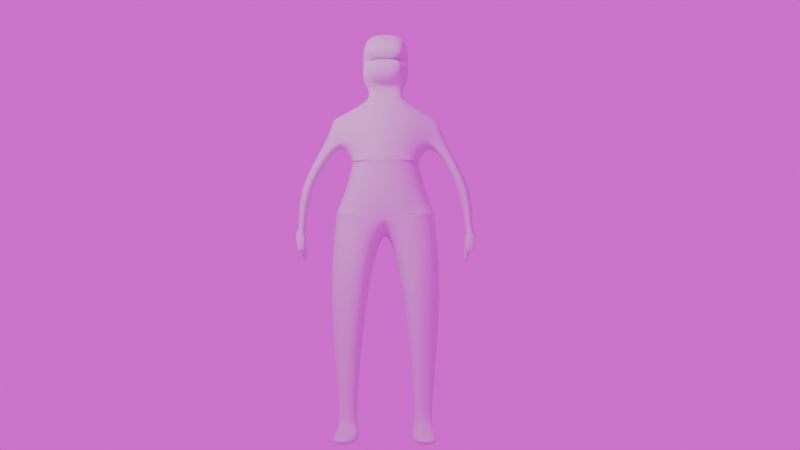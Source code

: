 # Source: modeling101_torig_backup.blend  (saved by Blender 4.0.36; exported with 4.5.12 LTS)
import bpy
from mathutils import Matrix  # noqa: F401  (used for matrix-valued properties, if any)

bpy.ops.wm.read_factory_settings(use_empty=True)
scene = bpy.context.scene
scene.name = 'Scene'

# ---- collections
col_collection = bpy.data.collections.new('Collection'); scene.collection.children.link(col_collection)

# ---- images (referenced by path relative to the original .blend; pixels are not part of the script)
import os
ASSET_DIR = os.environ.get("B2B_ASSET_DIR", "")  # directory of the original .blend (textures are referenced by path, not embedded)
HERE = os.path.dirname(os.path.abspath(__file__))  # packed textures are extracted next to this script under _unpacked/

def load_image(name, relpath, width, height, colorspace="sRGB"):
    """Load a texture the original file referenced (path relative to the .blend, or extracted next to this script)."""
    p = next((c for c in (os.path.join(HERE, relpath), os.path.join(ASSET_DIR, relpath)) if relpath and os.path.exists(c)), "")
    if p:
        img = bpy.data.images.load(p, check_existing=True)
        img.name = name
    else:  # same state as the original file: an image datablock whose file is absent (Cycles renders it pink)
        img = bpy.data.images.new(name, width, height)
        img.source = "FILE"
        img.filepath = "//" + (relpath or name)
    img.colorspace_settings.name = colorspace
    return img
img_103b939b2034875749e70ca5c98a8e09_jpg = load_image('103b939b2034875749e70ca5c98a8e09.jpg', '103b939b2034875749e70ca5c98a8e09.jpg', 1024, 1024, 'sRGB')

# ---- world
world_world = bpy.data.worlds.new('World'); scene.world = world_world
world_world.use_nodes = True; world_world.node_tree.nodes.clear()
_N = world_world.node_tree.nodes; _L = world_world.node_tree.links
n0 = _N.new('ShaderNodeOutputWorld'); n0.name = 'World Output'; n0.location = (300, 300)
n1 = _N.new('ShaderNodeBackground'); n1.name = 'Background'; n1.location = (10, 300)
n2 = _N.new('ShaderNodeTexEnvironment'); n2.name = 'Environment Texture'; n2.location = (-280, 280)
n2.image = img_103b939b2034875749e70ca5c98a8e09_jpg
n2.projection = 'MIRROR_BALL'
_L.new(n1.outputs[0], n0.inputs[0])
_L.new(n2.outputs[0], n1.inputs[0])
n0.is_active_output = True
world_world.color = (0.05088, 0.05088, 0.05088)
world_world.use_sun_shadow = False
world_world.sun_shadow_jitter_overblur = 0.0

# ---- cameras
cam_camera = bpy.data.cameras.new('Camera')
cam_camera.clip_end = 100.0
cam_camera.ortho_scale = 7.314

# ---- lights
light_light = bpy.data.lights.new('Light', 'POINT')
light_light.transmission_factor = 0.0
light_light.use_soft_falloff = False
light_light.energy = 1000.0
light_light.shadow_soft_size = 0.824
light_light.shadow_maximum_resolution = 0.006
light_light.use_absolute_resolution = True

# ---- meshes
me_cube_002 = bpy.data.meshes.new('Cube.002')
me_cube_002.from_pydata([(-0.6314, -0.4759, 9e-05), (-0.9423, -0.4355, 0.8568), (-0.6314, 0.3933, 0.007188), (-0.9423, 0.03573, 0.8542), (0.0, -0.7885, -0.0007737), (0.0, -0.6082, 0.9828), (0.0, 0.5843, 0.06182), (0.0, 0.3732, 1.073), (-0.6314, -0.4759, 9e-05), (-0.6314, 0.3933, 0.007188), (0.0, -0.7928, -0.0004746), (-0.6314, -0.4759, 9e-05), (-0.6314, 0.3933, 0.007188), (0.0, -0.7928, -0.0004746), (-0.6314, -0.4759, 9e-05), (-0.6314, 0.3933, 0.007188), (0.0, -0.7928, -0.0004746), (-0.6314, -0.4759, 9e-05), (-0.6314, 0.3933, 0.007188), (0.0, -0.802, 0.0001725), (0.0, 0.5766, -0.1804), (-0.9335, -0.4696, -0.9137), (-0.9335, 0.3902, -0.9204), (0.0, -0.7885, -1.074), (0.0, 0.5057, -0.9818), (-0.9335, -0.4696, -0.9137), (-0.9335, 0.3902, -0.9204), (-0.9335, -0.4696, -0.9137), (-0.9335, 0.3902, -0.9204), (-1.054, -0.3985, -2.077), (-1.054, 0.3459, -2.085), (-0.2743, -0.7237, -2.21), (-0.2743, 0.5788, -2.23), (-0.9842, 0.2029, -3.367), (-0.9842, -0.3165, -3.36), (-0.4254, 0.3958, -3.375), (-0.4254, -0.543, -3.36), (-0.9355, 0.2511, -4.86), (-0.8612, -0.1114, -4.86), (-0.4534, 0.2961, -4.861), (-0.4928, -0.2647, -4.861), (-0.8557, -0.3771, 0.436), (-0.8557, 0.1164, 0.4368), (0.0, 0.6428, 0.4085), (0.0, -0.8119, 0.3474), (-1.054, -0.377, 0.4933), (-0.9863, -0.4041, 0.8071), (-0.9863, -0.0175, 0.8044), (-1.054, 0.0379, 0.4946), (-1.482, -0.3555, -1.277), (-1.491, 0.1955, -1.33), (-1.673, -0.3555, -1.269), (-1.681, 0.176, -1.345), (-1.438, -0.1741, -1.845), (-1.438, 0.01465, -1.845), (-1.523, -0.1741, -1.841), (-1.523, 0.01549, -1.841), (-1.635, 0.149, -0.4669), (-1.635, -0.4323, -0.4669), (-1.377, -0.4323, -0.4523), (-1.377, 0.1487, -0.4524), (-0.9362, 0.2511, -5.121), (-0.8618, -0.1114, -5.121), (-0.454, 0.2972, -5.122), (-0.4935, -0.2647, -5.122), (-0.5453, 0.8825, -4.92), (-0.9677, 0.9401, -4.919), (-0.5459, 0.8829, -5.076), (-0.9683, 0.9404, -5.075), (-0.5526, -0.1817, -4.721), (-0.5299, 0.2239, -4.722), (-0.8551, 0.1808, -4.721), (-0.8123, -0.07369, -4.721), (-0.3108, -0.2881, 1.148), (-0.3108, 0.1481, 1.151), (0.0, 0.1316, 1.123), (0.0, -0.4602, 1.119), (-0.4277, -0.3041, 1.484), (-0.4204, 0.1433, 1.487), (0.0, 0.1285, 1.495), (0.0, -0.498, 1.491), (-0.7355, 0.3919, -0.4255), (-0.7355, -0.4729, -0.4261), (0.0, -0.7884, -0.5013), (0.0, 0.5777, -0.6066), (-0.4358, -0.3789, 1.821), (-0.4293, 0.141, 1.835), (0.0, 0.1261, 1.847), (0.0, -0.5728, 1.828), (-0.4362, -0.3859, 1.991), (-0.4293, 0.141, 1.835), (0.0, 0.1261, 1.847), (0.0, -0.5799, 1.999), (-0.4167, -0.2998, 2.322), (-0.3864, 0.1829, 2.31), (0.0, 0.1306, 2.408), (0.0, -0.5239, 2.383), (-0.3588, 0.1286, 1.492), (0.0, 0.1285, 1.411), (-0.3679, 0.1262, 1.842), (0.0, 0.1261, 1.847), (-0.3679, 0.1262, 1.842), (0.0, 0.1261, 1.847), (-0.3761, 0.1521, 2.304), (0.0, 0.156, 2.313), (-0.3002, 0.3879, 1.633), (0.0, 0.3926, 1.55), (-0.3107, 0.3841, 1.925), (0.0, 0.3889, 1.926), (-0.3107, 0.3841, 1.925), (0.0, 0.3889, 1.926), (-0.3104, 0.3543, 2.157), (0.0, 0.3561, 2.244), (-0.3126, -0.2407, 1.348), (-0.3106, 0.01692, 1.349), (0.0, 0.007778, 1.344), (0.0, -0.3519, 1.341), (-1.465, 0.08607, -1.341), (-1.634, 0.06872, -1.355), (-1.643, -0.3197, -1.382), (-1.473, -0.3197, -1.389), (-1.633, 0.1895, -1.557), (-1.495, 0.1974, -1.549), (-1.604, 0.1096, -1.551), (-1.481, 0.1167, -1.544), (-1.628, 0.1844, -1.645), (-1.49, 0.1923, -1.637), (-1.599, 0.1046, -1.638), (-1.475, 0.1116, -1.631), (-1.603, 0.03077, -1.217), (-1.484, -0.2599, -1.195), (-1.601, -0.2599, -1.197), (-1.486, 0.03578, -1.209)], [], [(131, 129, 52, 51), (42, 3, 7, 43), (44, 5, 1, 41), (4, 0, 8, 10), (3, 1, 73, 74), (8, 9, 12, 11), (2, 6, 9), (0, 2, 9, 8), (13, 11, 14, 16), (10, 8, 11, 13), (9, 6, 12), (15, 6, 20, 18), (12, 6, 15), (11, 12, 15, 14), (82, 81, 22, 21), (14, 15, 18, 17), (16, 14, 17, 19), (83, 82, 21, 23), (81, 84, 24, 22), (21, 22, 26, 25), (23, 21, 25), (22, 24, 26), (28, 24, 32, 30), (25, 26, 28, 27), (23, 25, 27), (26, 24, 28), (31, 29, 34, 36), (24, 23, 31, 32), (27, 28, 30, 29), (23, 27, 29, 31), (70, 69, 40, 39), (30, 32, 35, 33), (32, 31, 36, 35), (29, 30, 33, 34), (39, 40, 64, 63), (72, 71, 37, 38), (69, 72, 38, 40), (71, 70, 39, 37), (4, 44, 41, 0), (2, 42, 43, 6), (0, 41, 42, 2), (45, 46, 47, 48), (41, 1, 46, 45), (1, 3, 47, 46), (3, 42, 48, 47), (118, 117, 54, 56), (132, 130, 49, 50), (130, 131, 51, 49), (129, 132, 50, 52), (54, 53, 55, 56), (119, 118, 56, 55), (120, 119, 55, 53), (117, 120, 53, 54), (48, 42, 60, 57), (41, 45, 58, 59), (42, 41, 59, 60), (45, 48, 57, 58), (61, 63, 64, 62), (38, 37, 61, 62), (40, 38, 62, 64), (37, 39, 65, 66), (66, 65, 67, 68), (39, 63, 67, 65), (63, 61, 68, 67), (61, 37, 66, 68), (33, 35, 70, 71), (36, 34, 72, 69), (34, 33, 71, 72), (35, 36, 69, 70), (115, 114, 78, 79), (1, 5, 76, 73), (7, 3, 74, 75), (78, 77, 85, 86), (114, 113, 77, 78), (113, 116, 80, 77), (18, 20, 84, 81), (19, 17, 82, 83), (17, 18, 81, 82), (86, 85, 89, 90), (77, 80, 88, 85), (94, 95, 104, 103), (91, 90, 101, 102), (85, 88, 92, 89), (87, 86, 90, 91), (95, 94, 93, 96), (90, 89, 93, 94), (89, 92, 96, 93), (99, 100, 108, 107), (103, 104, 112, 111), (78, 86, 99, 97), (90, 94, 103, 101), (79, 78, 97, 98), (86, 87, 100, 99), (106, 105, 107, 108), (110, 109, 111, 112), (101, 103, 111, 109), (102, 101, 109, 110), (97, 99, 107, 105), (98, 97, 105, 106), (73, 76, 116, 113), (74, 73, 113, 114), (75, 74, 114, 115), (50, 49, 120, 117), (49, 51, 119, 120), (51, 52, 118, 119), (118, 52, 121, 123), (123, 121, 125, 127), (50, 117, 124, 122), (117, 118, 123, 124), (52, 50, 122, 121), (125, 126, 128, 127), (122, 124, 128, 126), (121, 122, 126, 125), (124, 123, 127, 128), (57, 60, 132, 129), (59, 58, 131, 130), (60, 59, 130, 132), (58, 57, 129, 131)])
_uv = me_cube_002.uv_layers.new(name='UVMap')
_uv.uv.foreach_set('vector', [0.4227, 0.0, 0.4227, 0.25, 0.4227, 0.25, 0.4227, 0.0, 0.4227, 0.25, 0.625, 0.25, 0.625, 0.559, 0.4227, 0.5, 0.4227, 0.75, 0.625, 0.75, 0.625, 1.0, 0.4227, 1.0, 0.375, 0.75, 0.375, 1.0, 0.375, 1.0, 0.375, 0.75, 0.875, 0.5, 0.875, 0.75, 0.875, 0.75, 0.875, 0.5, 0.375, 0.0, 0.375, 0.25, 0.375, 0.25, 0.375, 0.0, 0.375, 0.25, 0.375, 0.5, 0.375, 0.25, 0.375, 0.0, 0.375, 0.25, 0.375, 0.25, 0.375, 0.0, 0.375, 0.75, 0.375, 1.0, 0.375, 1.0, 0.375, 0.75, 0.375, 0.75, 0.375, 1.0, 0.375, 1.0, 0.375, 0.75, 0.375, 0.25, 0.375, 0.5, 0.375, 0.25, 0.375, 0.25, 0.375, 0.5, 0.375, 0.5, 0.375, 0.25, 0.375, 0.25, 0.375, 0.5, 0.375, 0.25, 0.375, 0.0, 0.375, 0.25, 0.375, 0.25, 0.375, 0.0, 0.375, 0.0, 0.375, 0.25, 0.375, 0.25, 0.375, 0.0, 0.375, 0.0, 0.375, 0.25, 0.375, 0.25, 0.375, 0.0, 0.375, 0.75, 0.375, 1.0, 0.375, 1.0, 0.375, 0.75, 0.375, 0.75, 0.375, 1.0, 0.375, 1.0, 0.375, 0.75, 0.375, 0.25, 0.375, 0.5, 0.375, 0.5, 0.375, 0.25, 0.375, 0.0, 0.375, 0.25, 0.375, 0.25, 0.375, 0.0, 0.375, 0.75, 0.375, 1.0, 0.375, 1.0, 0.375, 0.25, 0.375, 0.5, 0.375, 0.25, 0.375, 0.25, 0.375, 0.5, 0.375, 0.5, 0.375, 0.25, 0.375, 0.0, 0.375, 0.25, 0.375, 0.25, 0.375, 0.0, 0.375, 0.75, 0.375, 1.0, 0.375, 1.0, 0.375, 0.25, 0.375, 0.5, 0.375, 0.25, 0.375, 0.75, 0.375, 1.0, 0.375, 1.0, 0.375, 0.75, 0.0, 0.0, 0.0, 0.0, 0.0, 0.0, 0.0, 0.0, 0.375, 0.0, 0.375, 0.25, 0.375, 0.25, 0.375, 0.0, 0.375, 0.75, 0.375, 1.0, 0.375, 1.0, 0.375, 0.75, 0.0, 0.0, 0.0, 0.0, 0.0, 0.0, 0.0, 0.0, 0.375, 0.25, 0.375, 0.5, 0.375, 0.5, 0.375, 0.25, 0.0, 0.0, 0.0, 0.0, 0.0, 0.0, 0.0, 0.0, 0.375, 0.0, 0.375, 0.25, 0.375, 0.25, 0.375, 0.0, 0.0, 0.0, 0.0, 0.0, 0.0, 0.0, 0.0, 0.0, 0.375, 0.0, 0.375, 0.25, 0.375, 0.25, 0.375, 0.0, 0.375, 0.75, 0.375, 1.0, 0.375, 1.0, 0.375, 0.75, 0.375, 0.25, 0.375, 0.5, 0.375, 0.5, 0.375, 0.25, 0.375, 0.75, 0.4227, 0.75, 0.4227, 1.0, 0.375, 1.0, 0.375, 0.25, 0.4227, 0.25, 0.4227, 0.5, 0.375, 0.5, 0.375, 0.0, 0.4227, 0.0, 0.4227, 0.25, 0.375, 0.25, 0.4227, 0.0, 0.625, 0.0, 0.625, 0.25, 0.4227, 0.25, 0.4227, 1.0, 0.625, 1.0, 0.625, 1.0, 0.4227, 1.0, 0.875, 0.75, 0.875, 0.5, 0.875, 0.5, 0.875, 0.75, 0.625, 0.25, 0.4227, 0.25, 0.4227, 0.25, 0.625, 0.25, 0.4227, 0.25, 0.4227, 0.25, 0.4227, 0.25, 0.4227, 0.25, 0.4227, 0.25, 0.4227, 0.0, 0.4227, 0.0, 0.4227, 0.25, 0.4227, 1.0, 0.4227, 1.0, 0.4227, 1.0, 0.4227, 1.0, 0.4227, 0.25, 0.4227, 0.25, 0.4227, 0.25, 0.4227, 0.25, 0.4227, 0.25, 0.4227, 0.0, 0.4227, 0.0, 0.4227, 0.25, 0.4227, 0.0, 0.4227, 0.25, 0.4227, 0.25, 0.4227, 0.0, 0.4227, 1.0, 0.4227, 1.0, 0.4227, 1.0, 0.4227, 1.0, 0.4227, 0.25, 0.4227, 0.0, 0.4227, 0.0, 0.4227, 0.25, 0.4227, 0.25, 0.4227, 0.25, 0.4227, 0.25, 0.4227, 0.25, 0.4227, 1.0, 0.4227, 1.0, 0.4227, 1.0, 0.4227, 1.0, 0.4227, 0.25, 0.4227, 0.0, 0.4227, 0.0, 0.4227, 0.25, 0.4227, 0.0, 0.4227, 0.25, 0.4227, 0.25, 0.4227, 0.0, 0.125, 0.5, 0.375, 0.5, 0.375, 0.75, 0.125, 0.75, 0.375, 0.0, 0.375, 0.25, 0.375, 0.25, 0.375, 0.0, 0.375, 0.75, 0.375, 1.0, 0.375, 1.0, 0.375, 0.75, 0.375, 0.25, 0.375, 0.5, 0.375, 0.5, 0.375, 0.25, 0.375, 0.25, 0.375, 0.5, 0.375, 0.5, 0.375, 0.25, 0.0, 0.0, 0.0, 0.0, 0.0, 0.0, 0.0, 0.0, 0.375, 0.5, 0.125, 0.5, 0.125, 0.5, 0.375, 0.5, 0.375, 0.25, 0.375, 0.25, 0.375, 0.25, 0.375, 0.25, 0.375, 0.25, 0.375, 0.5, 0.375, 0.5, 0.375, 0.25, 0.375, 0.75, 0.375, 1.0, 0.375, 1.0, 0.375, 0.75, 0.375, 0.0, 0.375, 0.25, 0.375, 0.25, 0.375, 0.0, 0.0, 0.0, 0.0, 0.0, 0.0, 0.0, 0.0, 0.0, 0.625, 0.559, 0.625, 0.25, 0.625, 0.25, 0.625, 0.559, 0.625, 1.0, 0.625, 0.75, 0.625, 0.75, 0.625, 1.0, 0.625, 0.559, 0.625, 0.25, 0.625, 0.25, 0.625, 0.559, 0.875, 0.5, 0.875, 0.75, 0.875, 0.75, 0.875, 0.5, 0.875, 0.5, 0.875, 0.75, 0.875, 0.75, 0.875, 0.5, 0.625, 1.0, 0.625, 0.75, 0.625, 0.75, 0.625, 1.0, 0.375, 0.25, 0.375, 0.5, 0.375, 0.5, 0.375, 0.25, 0.375, 0.75, 0.375, 1.0, 0.375, 1.0, 0.375, 0.75, 0.375, 0.0, 0.375, 0.25, 0.375, 0.25, 0.375, 0.0, 0.875, 0.5, 0.875, 0.75, 0.875, 0.75, 0.875, 0.5, 0.625, 1.0, 0.625, 0.75, 0.625, 0.75, 0.625, 1.0, 0.875, 0.5, 0.625, 0.559, 0.625, 0.559, 0.875, 0.5, 0.625, 0.559, 0.625, 0.25, 0.625, 0.25, 0.625, 0.559, 0.625, 1.0, 0.625, 0.75, 0.625, 0.75, 0.625, 1.0, 0.625, 0.559, 0.625, 0.25, 0.625, 0.25, 0.625, 0.559, 0.625, 0.559, 0.875, 0.5, 0.875, 0.75, 0.625, 0.75, 0.875, 0.5, 0.875, 0.75, 0.875, 0.75, 0.875, 0.5, 0.625, 1.0, 0.625, 0.75, 0.625, 0.75, 0.625, 1.0, 0.625, 0.25, 0.625, 0.559, 0.625, 0.559, 0.625, 0.25, 0.875, 0.5, 0.625, 0.559, 0.625, 0.559, 0.875, 0.5, 0.875, 0.5, 0.875, 0.5, 0.875, 0.5, 0.875, 0.5, 0.875, 0.5, 0.875, 0.5, 0.875, 0.5, 0.875, 0.5, 0.625, 0.559, 0.625, 0.25, 0.625, 0.25, 0.625, 0.559, 0.625, 0.25, 0.625, 0.559, 0.625, 0.559, 0.625, 0.25, 0.625, 0.559, 0.625, 0.25, 0.625, 0.25, 0.625, 0.559, 0.625, 0.559, 0.625, 0.25, 0.625, 0.25, 0.625, 0.559, 0.875, 0.5, 0.875, 0.5, 0.875, 0.5, 0.875, 0.5, 0.625, 0.559, 0.625, 0.25, 0.625, 0.25, 0.625, 0.559, 0.875, 0.5, 0.875, 0.5, 0.875, 0.5, 0.875, 0.5, 0.625, 0.559, 0.625, 0.25, 0.625, 0.25, 0.625, 0.559, 0.625, 1.0, 0.625, 0.75, 0.625, 0.75, 0.625, 1.0, 0.875, 0.5, 0.875, 0.75, 0.875, 0.75, 0.875, 0.5, 0.625, 0.559, 0.625, 0.25, 0.625, 0.25, 0.625, 0.559, 0.4227, 0.25, 0.4227, 0.0, 0.4227, 0.0, 0.4227, 0.25, 0.4227, 1.0, 0.4227, 1.0, 0.4227, 1.0, 0.4227, 1.0, 0.4227, 0.0, 0.4227, 0.25, 0.4227, 0.25, 0.4227, 0.0, 0.4227, 0.25, 0.4227, 0.25, 0.4227, 0.25, 0.4227, 0.25, 0.4227, 0.25, 0.4227, 0.25, 0.4227, 0.25, 0.4227, 0.25, 0.4227, 0.25, 0.4227, 0.25, 0.4227, 0.25, 0.4227, 0.25, 0.4227, 0.25, 0.4227, 0.25, 0.4227, 0.25, 0.4227, 0.25, 0.4227, 0.25, 0.4227, 0.25, 0.4227, 0.25, 0.4227, 0.25, 0.4227, 0.25, 0.4227, 0.25, 0.4227, 0.25, 0.4227, 0.25, 0.4227, 0.25, 0.4227, 0.25, 0.4227, 0.25, 0.4227, 0.25, 0.4227, 0.25, 0.4227, 0.25, 0.4227, 0.25, 0.4227, 0.25, 0.4227, 0.25, 0.4227, 0.25, 0.4227, 0.25, 0.4227, 0.25, 0.4227, 0.25, 0.4227, 0.25, 0.4227, 0.25, 0.4227, 0.25, 0.4227, 1.0, 0.4227, 1.0, 0.4227, 1.0, 0.4227, 1.0, 0.4227, 0.25, 0.4227, 0.0, 0.4227, 0.0, 0.4227, 0.25, 0.4227, 0.0, 0.4227, 0.25, 0.4227, 0.25, 0.4227, 0.0])
me_cube_002.update()
arm_armature = bpy.data.armatures.new('Armature')  # bones are not reproduced

# ---- objects
ob_light = bpy.data.objects.new('Light', light_light)
ob_camera = bpy.data.objects.new('Camera', cam_camera)
ob_cube = bpy.data.objects.new('Cube', me_cube_002)
ob_armature = bpy.data.objects.new('Armature', arm_armature)
ob_empty = bpy.data.objects.new('Empty', None)
ob_empty_001 = bpy.data.objects.new('Empty.001', img_103b939b2034875749e70ca5c98a8e09_jpg)

# ---- transforms, parenting, visibility, modifiers, constraints
ob_light.location = (3.877, 5.574, 4.208)
ob_light.rotation_euler = (0.6503, 0.05522, 1.866)
ob_light.lock_rotations_4d = False
ob_light.empty_display_type = 'ARROWS'
ob_light.color = (0.0, 0.0, 0.0, 0.0)
ob_light.lineart.crease_threshold = 0.0
ob_camera.location = (-0.1529, 20.54, -1.356)
ob_camera.rotation_euler = (1.581, 0.0, 3.136)
ob_camera.lock_rotations_4d = False
ob_camera.empty_display_type = 'ARROWS'
ob_camera.color = (0.0, 0.0, 0.0, 0.0)
ob_camera.display_type = 'WIRE'
ob_camera.lineart.crease_threshold = 0.0
ob_cube.parent = ob_armature
ob_cube.matrix_parent_inverse = Matrix(((0.8039, -0.0, 0.0, 0.00416), (-0.0, 0.8039, -0.0, 3.373e-07), (-0.0, -0.0, 0.8039, 0.6832), (-0.0, 0.0, -0.0, 1.0)))
ob_cube.location = (0.0, 0.0, 0.0)
_vg = ob_cube.vertex_groups.new(name='Bone')
for _i, _w in zip([0, 2, 4, 5, 6, 7, 8, 9, 10, 11, 12, 13, 14, 15, 16, 17, 18, 19, 20, 21, 22, 23, 24, 25, 26, 41, 43, 44, 81, 82, 83, 84], [0.3005, 0.06374, 0.3131, 0.007548, 0.2758, 0.005636, 0.4205, 0.06599, 0.3748, 0.4205, 0.5892, 0.3752, 0.4205, 0.586, 0.3762, 0.5244, 0.6334, 0.4533, 0.4988, 0.1217, 0.08407, 0.07108, 0.05353, 0.07338, 0.03925, 0.005142, 0.09049, 0.1274, 0.5951, 0.5859, 0.5326, 0.5254]): _vg.add([_i], _w, 'REPLACE')
_vg = ob_cube.vertex_groups.new(name='Bone.001')
for _i, _w in zip([0, 2, 4, 5, 6, 7, 8, 9, 10, 11, 12, 13, 14, 15, 16, 17, 18, 19, 20, 41, 42, 43, 44, 75, 76, 81, 82, 83, 84], [0.3022, 0.4846, 0.4484, 0.114, 0.4343, 0.1483, 0.246, 0.4956, 0.3887, 0.246, 0.2096, 0.3883, 0.246, 0.2122, 0.3874, 0.1896, 0.1606, 0.3061, 0.2264, 0.02577, 0.0625, 0.4828, 0.5054, 0.03455, 0.0333, 0.05684, 0.06681, 0.115, 0.08701]): _vg.add([_i], _w, 'REPLACE')
_vg = ob_cube.vertex_groups.new(name='Bone.002')
for _i, _w in zip([1, 2, 3, 4, 5, 6, 7, 9, 20, 43, 44, 73, 74, 75, 76, 77, 78, 79, 80, 85, 88, 92, 97, 98, 105, 106, 107, 108, 113, 114, 115, 116], [0.01384, 0.02151, 0.04889, 0.008643, 0.2121, 0.08505, 0.5996, 0.02322, 0.03328, 0.2218, 0.05977, 0.5887, 0.6093, 0.5941, 0.5838, 0.07377, 0.06402, 0.1007, 0.1521, 0.001292, 0.05746, 0.002589, 0.04364, 0.08051, 0.01921, 0.03659, 0.000521, 0.001702, 0.1905, 0.1745, 0.1706, 0.4176]): _vg.add([_i], _w, 'REPLACE')
_vg = ob_cube.vertex_groups.new(name='Bone.003')
for _i, _w in zip([5, 7, 43, 73, 74, 75, 76, 77, 78, 79, 80, 85, 86, 87, 88, 89, 90, 91, 92, 93, 94, 95, 96, 97, 98, 99, 100, 101, 102, 103, 104, 105, 106, 107, 108, 109, 110, 111, 112, 113, 114, 115, 116], [0.06153, 0.0938, 0.01954, 0.1885, 0.1992, 0.2913, 0.1691, 0.9075, 0.9182, 0.8772, 0.8257, 0.9686, 0.9765, 0.9759, 0.934, 0.9858, 0.9867, 0.9969, 0.9697, 0.9939, 0.9963, 0.9973, 0.9896, 0.941, 0.9017, 0.9733, 0.9747, 0.9921, 0.9969, 0.9967, 0.9976, 0.9569, 0.9467, 0.9686, 0.968, 0.9956, 0.997, 0.9969, 0.9976, 0.7537, 0.7756, 0.793, 0.526]): _vg.add([_i], _w, 'REPLACE')
_vg = ob_cube.vertex_groups.new(name='pec.l')
for _i, _w in zip([0, 1, 2, 3, 4, 5, 7, 9, 10, 13, 14, 16, 19, 41, 42, 43, 44, 46, 47, 73, 74, 75, 76, 113, 114, 116], [0.007473, 0.8266, 0.01461, 0.7889, 0.08143, 0.545, 0.08718, 0.01261, 0.06766, 0.06758, 5.286e-06, 0.06739, 0.0524, 0.03563, 0.06405, 0.02828, 0.1685, 0.1145, 0.1067, 0.1814, 0.1368, 0.04656, 0.1826, 0.03781, 0.01902, 0.03403]): _vg.add([_i], _w, 'REPLACE')
_vg = ob_cube.vertex_groups.new(name='shouder.l')
for _i, _w in zip([0, 1, 2, 3, 4, 5, 6, 7, 8, 9, 10, 11, 12, 13, 14, 15, 16, 17, 18, 19, 20, 41, 42, 43, 44, 45, 46, 47, 48, 60, 82], [0.2969, 0.1184, 0.3547, 0.1358, 0.03233, 0.01248, 0.07978, 0.01771, 0.2169, 0.3404, 0.03423, 0.2169, 0.01623, 0.03411, 0.2169, 0.0166, 0.03385, 0.1547, 0.01099, 0.03306, 0.03407, 0.8705, 0.8342, 0.09991, 0.08887, 0.9629, 0.8727, 0.8811, 0.9735, 0.003491, 0.03876]): _vg.add([_i], _w, 'REPLACE')
_vg = ob_cube.vertex_groups.new(name='forearm.l')
for _i, _w in zip([49, 50, 51, 52, 57, 58, 59, 60, 117, 118, 121, 122, 123, 124, 125, 126, 127, 128, 129, 130, 131, 132], [0.09262, 0.1725, 0.1118, 0.1504, 0.9901, 0.995, 0.9826, 0.9712, 0.08115, 0.06489, 0.1082, 0.1079, 0.1033, 0.1025, 0.1061, 0.1059, 0.1052, 0.105, 0.92, 0.9812, 0.9765, 0.9292]): _vg.add([_i], _w, 'REPLACE')
_vg = ob_cube.vertex_groups.new(name='hand.l')
for _i, _w in zip([49, 50, 51, 52, 53, 54, 55, 56, 117, 118, 119, 120, 121, 122, 123, 124, 125, 126, 127, 128, 129, 132], [0.9074, 0.8274, 0.8882, 0.8495, 0.9988, 0.9963, 0.9985, 0.9965, 0.9188, 0.9351, 0.9816, 0.9867, 0.8917, 0.892, 0.8967, 0.8975, 0.8939, 0.8941, 0.8947, 0.8949, 0.07975, 0.07036]): _vg.add([_i], _w, 'REPLACE')
_vg = ob_cube.vertex_groups.new(name='pec.r')
_vg = ob_cube.vertex_groups.new(name='shouder.r')
_vg = ob_cube.vertex_groups.new(name='forearm.r')
_vg = ob_cube.vertex_groups.new(name='hand.r')
_vg = ob_cube.vertex_groups.new(name='pelvis.l')
for _i, _w in zip([0, 4, 6, 8, 10, 11, 12, 13, 14, 15, 16, 17, 18, 19, 20, 21, 22, 23, 24, 25, 26, 27, 28, 31, 81, 82, 83, 84], [0.02989, 0.0612, 0.073, 0.05425, 0.07535, 0.05425, 0.08986, 0.07547, 0.05425, 0.08975, 0.07573, 0.069, 0.09671, 0.09769, 0.1419, 0.5545, 0.4742, 0.7709, 0.8479, 0.4544, 0.4827, 0.2036, 0.4875, 0.01657, 0.1955, 0.1943, 0.248, 0.2967]): _vg.add([_i], _w, 'REPLACE')
_vg = ob_cube.vertex_groups.new(name='thigh.l')
for _i, _w in zip([12, 15, 17, 18, 20, 21, 22, 23, 24, 25, 26, 27, 28, 29, 30, 31, 32, 81, 82, 83, 84], [0.05134, 0.05102, 0.01307, 0.05543, 0.01339, 0.2978, 0.4297, 0.1352, 0.08513, 0.4561, 0.4661, 0.7652, 0.5046, 0.9678, 0.9674, 0.9287, 0.9524, 0.1294, 0.09646, 0.05375, 0.05176]): _vg.add([_i], _w, 'REPLACE')
_vg = ob_cube.vertex_groups.new(name='shin.l')
for _i, _w in zip([31, 33, 34, 35, 36, 37, 38, 39, 40, 61, 62, 63, 64, 69, 70, 71, 72], [0.01837, 0.9869, 0.9811, 0.9846, 0.9741, 0.07525, 0.9342, 0.06797, 0.9005, 0.01609, 0.534, 0.02181, 0.5393, 0.9952, 0.9687, 0.9681, 1.0]): _vg.add([_i], _w, 'REPLACE')
_vg = ob_cube.vertex_groups.new(name='foot.l')
for _i, _w in zip([37, 38, 39, 40, 61, 62, 63, 64, 65, 66, 67, 68, 70, 71], [0.9247, 0.06581, 0.932, 0.09948, 0.967, 0.466, 0.9641, 0.4607, 0.9981, 0.9966, 0.9988, 0.9975, 0.01211, 0.01358]): _vg.add([_i], _w, 'REPLACE')
_vg = ob_cube.vertex_groups.new(name='pelvis.r')
_vg = ob_cube.vertex_groups.new(name='thigh.r')
_vg = ob_cube.vertex_groups.new(name='shin.r')
_vg = ob_cube.vertex_groups.new(name='foot.r')
_m = ob_cube.modifiers.new('Mirror', 'MIRROR')
_m.use_clip = True
_m = ob_cube.modifiers.new('Subdivision', 'SUBSURF')
_m.levels = 2
_m.render_levels = 4
_m = ob_cube.modifiers.new('Armature', 'ARMATURE')
_m.object = ob_armature
ob_armature.location = (-0.005175, -4.196e-07, -0.8498)
ob_armature.scale = (1.244, 1.244, 1.244)
ob_empty.location = (-0.7147, -1.458, -3.827)
ob_empty.rotation_euler = (1.562, 0.001057, 3.001)
ob_empty.scale = (1.519, 1.519, 1.519)
ob_empty.empty_display_type = 'IMAGE'
ob_empty.empty_display_size = 11.22
ob_empty.empty_image_offset = (-0.535, -0.2229)
ob_empty_001.location = (0.2656, -2.623, 0.08924)
ob_empty_001.rotation_euler = (1.554, 0.08875, 2.763)
ob_empty_001.empty_display_type = 'IMAGE'
ob_empty_001.empty_display_size = 5.306
ob_empty_001.empty_image_offset = (-0.4711, -0.5)
ob_empty_001.empty_image_depth = 'BACK'
ob_empty_001.empty_image_side = 'FRONT'

# ---- collection membership
col_collection.objects.link(ob_light)
col_collection.objects.link(ob_camera)
col_collection.objects.link(ob_cube)
col_collection.objects.link(ob_armature)
col_collection.objects.link(ob_empty)
col_collection.objects.link(ob_empty_001)

# ---- scene / render settings (as saved in the file)
scene.camera = ob_camera
scene.frame_start = 1; scene.frame_end = 100; scene.frame_set(79)
scene.render.engine = 'BLENDER_EEVEE_NEXT'
scene.render.image_settings.file_format = 'FFMPEG'
scene.render.image_settings.color_mode = 'RGB'
scene.render.use_high_quality_normals = True
scene.cycles.sampling_pattern = 'TABULATED_SOBOL'
bpy.context.view_layer.update()
